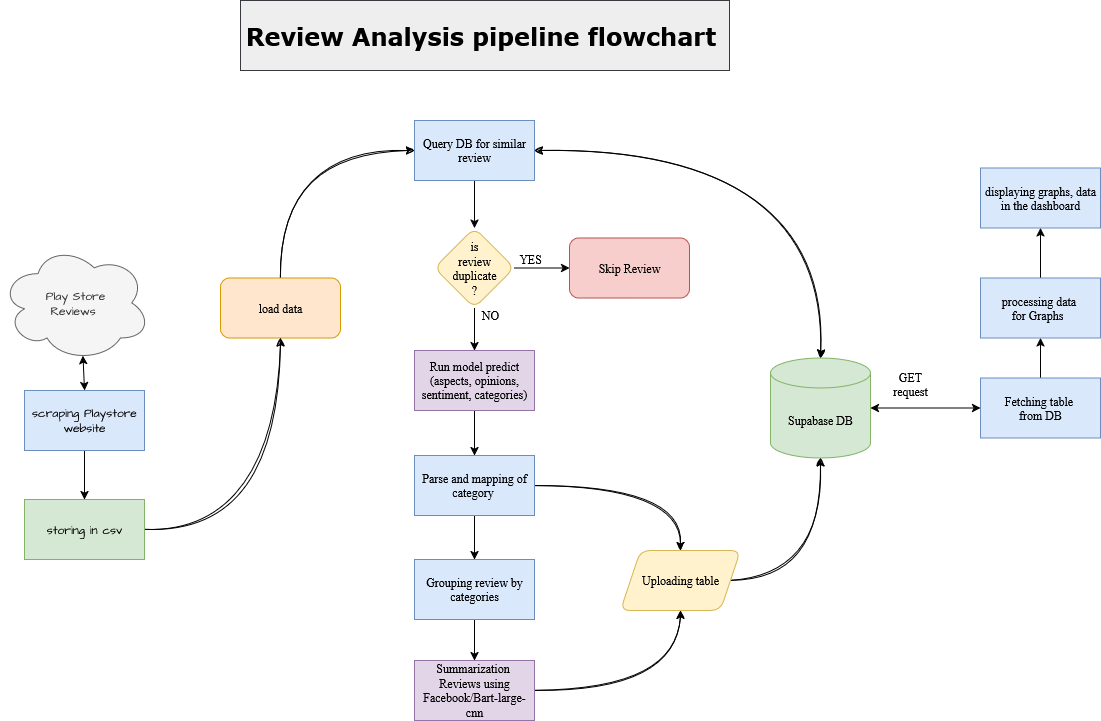

The diagram above was exported from draw.io. Its source (the exported page's mxGraphModel, read from the mxfile embedded in the PNG):
<mxGraphModel dx="2703" dy="865" grid="1" gridSize="10" guides="1" tooltips="1" connect="1" arrows="1" fold="1" page="1" pageScale="1" pageWidth="1100" pageHeight="850" background="none" math="0" shadow="0">
  <root>
    <mxCell id="0" />
    <mxCell id="1" parent="0" />
    <mxCell id="V5-29YgO1MAxUbOhSrJl-8" value="Supabase DB " style="shape=cylinder3;whiteSpace=wrap;html=1;boundedLbl=1;backgroundOutline=1;size=15;rounded=1;hachureGap=4;strokeColor=#82b366;align=center;verticalAlign=middle;fontFamily=Times New Roman;fontSize=12;fillColor=#d5e8d4;" parent="1" vertex="1">
      <mxGeometry x="510" y="427.5" width="100" height="100" as="geometry" />
    </mxCell>
    <mxCell id="V5-29YgO1MAxUbOhSrJl-61" value="" style="edgeStyle=orthogonalEdgeStyle;rounded=0;hachureGap=4;orthogonalLoop=1;jettySize=auto;html=1;fontFamily=Times New Roman;fontSource=https%3A%2F%2Ffonts.googleapis.com%2Fcss%3Ffamily%3DArchitects%2BDaughter;fontSize=12;fontColor=default;" parent="1" source="V5-29YgO1MAxUbOhSrJl-32" target="V5-29YgO1MAxUbOhSrJl-60" edge="1">
      <mxGeometry relative="1" as="geometry" />
    </mxCell>
    <mxCell id="V5-29YgO1MAxUbOhSrJl-32" value="Query DB for similar review " style="rounded=0;whiteSpace=wrap;html=1;hachureGap=4;strokeColor=#6c8ebf;align=center;verticalAlign=middle;fontFamily=Times New Roman;fontSize=12;fillColor=#dae8fc;" parent="1" vertex="1">
      <mxGeometry x="154" y="190" width="120" height="60" as="geometry" />
    </mxCell>
    <mxCell id="V5-29YgO1MAxUbOhSrJl-48" value="" style="edgeStyle=orthogonalEdgeStyle;rounded=0;hachureGap=4;orthogonalLoop=1;jettySize=auto;html=1;fontFamily=Times New Roman;fontSource=https%3A%2F%2Ffonts.googleapis.com%2Fcss%3Ffamily%3DArchitects%2BDaughter;fontSize=12;fontColor=default;" parent="1" source="V5-29YgO1MAxUbOhSrJl-35" target="V5-29YgO1MAxUbOhSrJl-36" edge="1">
      <mxGeometry relative="1" as="geometry" />
    </mxCell>
    <mxCell id="V5-29YgO1MAxUbOhSrJl-35" value="&lt;div&gt;Run model predict (aspects, opinions, sentiment, categories)&lt;/div&gt;" style="rounded=0;whiteSpace=wrap;html=1;hachureGap=4;strokeColor=#9673a6;align=center;verticalAlign=middle;fontFamily=Times New Roman;fontSize=12;fillColor=#e1d5e7;" parent="1" vertex="1">
      <mxGeometry x="154" y="420" width="120" height="60" as="geometry" />
    </mxCell>
    <mxCell id="V5-29YgO1MAxUbOhSrJl-49" value="" style="edgeStyle=orthogonalEdgeStyle;rounded=0;hachureGap=4;orthogonalLoop=1;jettySize=auto;html=1;fontFamily=Times New Roman;fontSource=https%3A%2F%2Ffonts.googleapis.com%2Fcss%3Ffamily%3DArchitects%2BDaughter;fontSize=12;fontColor=default;" parent="1" source="V5-29YgO1MAxUbOhSrJl-36" target="V5-29YgO1MAxUbOhSrJl-37" edge="1">
      <mxGeometry relative="1" as="geometry" />
    </mxCell>
    <mxCell id="V5-29YgO1MAxUbOhSrJl-57" value="" style="edgeStyle=orthogonalEdgeStyle;rounded=0;sketch=1;hachureGap=4;jiggle=2;curveFitting=1;orthogonalLoop=1;jettySize=auto;html=1;fontFamily=Times New Roman;fontSource=https%3A%2F%2Ffonts.googleapis.com%2Fcss%3Ffamily%3DArchitects%2BDaughter;fontSize=12;fontColor=default;entryX=0.5;entryY=0;entryDx=0;entryDy=0;curved=1;" parent="1" source="V5-29YgO1MAxUbOhSrJl-36" target="V5-29YgO1MAxUbOhSrJl-51" edge="1">
      <mxGeometry relative="1" as="geometry">
        <mxPoint x="414" y="550" as="targetPoint" />
      </mxGeometry>
    </mxCell>
    <mxCell id="V5-29YgO1MAxUbOhSrJl-36" value="Parse and mapping of category&amp;nbsp; " style="rounded=0;whiteSpace=wrap;html=1;hachureGap=4;strokeColor=#6c8ebf;align=center;verticalAlign=middle;fontFamily=Times New Roman;fontSize=12;fillColor=#dae8fc;" parent="1" vertex="1">
      <mxGeometry x="154" y="525" width="120" height="60" as="geometry" />
    </mxCell>
    <mxCell id="V5-29YgO1MAxUbOhSrJl-50" value="" style="edgeStyle=orthogonalEdgeStyle;rounded=0;hachureGap=4;orthogonalLoop=1;jettySize=auto;html=1;fontFamily=Times New Roman;fontSource=https%3A%2F%2Ffonts.googleapis.com%2Fcss%3Ffamily%3DArchitects%2BDaughter;fontSize=12;fontColor=default;" parent="1" source="V5-29YgO1MAxUbOhSrJl-37" target="V5-29YgO1MAxUbOhSrJl-38" edge="1">
      <mxGeometry relative="1" as="geometry" />
    </mxCell>
    <mxCell id="V5-29YgO1MAxUbOhSrJl-37" value="&lt;div&gt;Grouping review by categories &lt;/div&gt;" style="rounded=0;whiteSpace=wrap;html=1;hachureGap=4;strokeColor=#6c8ebf;align=center;verticalAlign=middle;fontFamily=Times New Roman;fontSize=12;fillColor=#dae8fc;" parent="1" vertex="1">
      <mxGeometry x="154" y="629" width="120" height="60" as="geometry" />
    </mxCell>
    <mxCell id="V5-29YgO1MAxUbOhSrJl-59" value="" style="edgeStyle=orthogonalEdgeStyle;rounded=0;sketch=1;hachureGap=4;jiggle=2;curveFitting=1;orthogonalLoop=1;jettySize=auto;html=1;fontFamily=Times New Roman;fontSource=https%3A%2F%2Ffonts.googleapis.com%2Fcss%3Ffamily%3DArchitects%2BDaughter;fontSize=12;fontColor=default;entryX=0.5;entryY=1;entryDx=0;entryDy=0;curved=1;" parent="1" source="V5-29YgO1MAxUbOhSrJl-38" target="V5-29YgO1MAxUbOhSrJl-51" edge="1">
      <mxGeometry relative="1" as="geometry">
        <mxPoint x="414" y="764" as="targetPoint" />
      </mxGeometry>
    </mxCell>
    <mxCell id="V5-29YgO1MAxUbOhSrJl-38" value="&lt;div&gt;Summarization&amp;nbsp;&lt;/div&gt;&lt;div&gt;Reviews using Facebook/Bart-large-cnn &lt;/div&gt;" style="rounded=0;whiteSpace=wrap;html=1;hachureGap=4;strokeColor=#9673a6;align=center;verticalAlign=middle;fontFamily=Times New Roman;fontSize=12;fillColor=#e1d5e7;" parent="1" vertex="1">
      <mxGeometry x="154" y="730" width="120" height="60" as="geometry" />
    </mxCell>
    <mxCell id="V5-29YgO1MAxUbOhSrJl-52" value="" style="edgeStyle=orthogonalEdgeStyle;rounded=0;sketch=1;hachureGap=4;jiggle=2;curveFitting=1;orthogonalLoop=1;jettySize=auto;html=1;fontFamily=Times New Roman;fontSource=https%3A%2F%2Ffonts.googleapis.com%2Fcss%3Ffamily%3DArchitects%2BDaughter;fontSize=12;fontColor=default;curved=1;" parent="1" source="V5-29YgO1MAxUbOhSrJl-51" target="V5-29YgO1MAxUbOhSrJl-8" edge="1">
      <mxGeometry relative="1" as="geometry" />
    </mxCell>
    <mxCell id="V5-29YgO1MAxUbOhSrJl-51" value="Uploading table" style="shape=parallelogram;perimeter=parallelogramPerimeter;whiteSpace=wrap;html=1;fixedSize=1;rounded=1;hachureGap=4;strokeColor=#d6b656;align=center;verticalAlign=middle;fontFamily=Times New Roman;fontSize=12;fillColor=#fff2cc;" parent="1" vertex="1">
      <mxGeometry x="360" y="620" width="120" height="60" as="geometry" />
    </mxCell>
    <mxCell id="V5-29YgO1MAxUbOhSrJl-62" value="" style="edgeStyle=orthogonalEdgeStyle;rounded=0;hachureGap=4;orthogonalLoop=1;jettySize=auto;html=1;fontFamily=Times New Roman;fontSource=https%3A%2F%2Ffonts.googleapis.com%2Fcss%3Ffamily%3DArchitects%2BDaughter;fontSize=12;fontColor=default;" parent="1" source="V5-29YgO1MAxUbOhSrJl-60" target="V5-29YgO1MAxUbOhSrJl-35" edge="1">
      <mxGeometry relative="1" as="geometry" />
    </mxCell>
    <mxCell id="V5-29YgO1MAxUbOhSrJl-67" value="" style="edgeStyle=orthogonalEdgeStyle;rounded=0;hachureGap=4;orthogonalLoop=1;jettySize=auto;html=1;fontFamily=Times New Roman;fontSource=https%3A%2F%2Ffonts.googleapis.com%2Fcss%3Ffamily%3DArchitects%2BDaughter;fontSize=12;fontColor=default;" parent="1" source="V5-29YgO1MAxUbOhSrJl-60" target="V5-29YgO1MAxUbOhSrJl-66" edge="1">
      <mxGeometry relative="1" as="geometry" />
    </mxCell>
    <mxCell id="V5-29YgO1MAxUbOhSrJl-60" value="&lt;div&gt;is &lt;br&gt;&lt;/div&gt;&lt;div&gt;review &lt;br&gt;&lt;/div&gt;&lt;div&gt;duplicate &lt;br&gt;&lt;/div&gt;&lt;div&gt;?&lt;/div&gt;" style="rhombus;whiteSpace=wrap;html=1;rounded=1;hachureGap=4;strokeColor=#d6b656;align=center;verticalAlign=middle;fontFamily=Times New Roman;fontSize=12;fillColor=#fff2cc;" parent="1" vertex="1">
      <mxGeometry x="174" y="297.5" width="80" height="80" as="geometry" />
    </mxCell>
    <mxCell id="V5-29YgO1MAxUbOhSrJl-63" value="NO" style="text;html=1;align=center;verticalAlign=middle;whiteSpace=wrap;rounded=0;fontFamily=Times New Roman;fontSize=12;fontColor=default;" parent="1" vertex="1">
      <mxGeometry x="200" y="370" width="60" height="30" as="geometry" />
    </mxCell>
    <mxCell id="V5-29YgO1MAxUbOhSrJl-66" value="Skip Review " style="whiteSpace=wrap;html=1;fontFamily=Times New Roman;rounded=1;hachureGap=4;fillColor=#f8cecc;strokeColor=#b85450;" parent="1" vertex="1">
      <mxGeometry x="309" y="307.5" width="120" height="60" as="geometry" />
    </mxCell>
    <mxCell id="-oVUHi4Dm1uuyRbnlt0l-11" value="" style="edgeStyle=orthogonalEdgeStyle;rounded=0;sketch=1;hachureGap=4;jiggle=2;curveFitting=1;orthogonalLoop=1;jettySize=auto;html=1;fontFamily=Architects Daughter;fontSource=https%3A%2F%2Ffonts.googleapis.com%2Fcss%3Ffamily%3DArchitects%2BDaughter;entryX=0;entryY=0.5;entryDx=0;entryDy=0;exitX=0.5;exitY=0;exitDx=0;exitDy=0;curved=1;" parent="1" source="V5-29YgO1MAxUbOhSrJl-68" target="V5-29YgO1MAxUbOhSrJl-32" edge="1">
      <mxGeometry relative="1" as="geometry">
        <mxPoint x="20" y="290" as="targetPoint" />
      </mxGeometry>
    </mxCell>
    <mxCell id="V5-29YgO1MAxUbOhSrJl-68" value="load data " style="rounded=1;whiteSpace=wrap;html=1;hachureGap=4;strokeColor=#d79b00;align=center;verticalAlign=middle;fontFamily=Times New Roman;fontSize=12;fillColor=#ffe6cc;" parent="1" vertex="1">
      <mxGeometry x="-40" y="347.5" width="120" height="60" as="geometry" />
    </mxCell>
    <mxCell id="V5-29YgO1MAxUbOhSrJl-70" value="YES" style="text;html=1;align=center;verticalAlign=middle;whiteSpace=wrap;rounded=0;fontFamily=Times New Roman;fontSize=12;fontColor=default;" parent="1" vertex="1">
      <mxGeometry x="240" y="314" width="60" height="30" as="geometry" />
    </mxCell>
    <mxCell id="V5-29YgO1MAxUbOhSrJl-73" value="&lt;h1&gt;Review Analysis pipeline flowchart&amp;nbsp; &lt;/h1&gt;" style="text;html=1;align=center;verticalAlign=middle;rounded=0;fontFamily=Verdana;fontSize=12;fontStyle=0;whiteSpace=wrap;textShadow=0;fillColor=#eeeeee;strokeColor=#36393d;" parent="1" vertex="1">
      <mxGeometry x="-20" y="70" width="489" height="70" as="geometry" />
    </mxCell>
    <mxCell id="V5-29YgO1MAxUbOhSrJl-79" value="" style="edgeStyle=orthogonalEdgeStyle;rounded=0;hachureGap=4;orthogonalLoop=1;jettySize=auto;html=1;fontFamily=Times New Roman;fontSource=https%3A%2F%2Ffonts.googleapis.com%2Fcss%3Ffamily%3DArchitects%2BDaughter;fontSize=12;fontColor=default;" parent="1" source="V5-29YgO1MAxUbOhSrJl-75" target="V5-29YgO1MAxUbOhSrJl-78" edge="1">
      <mxGeometry relative="1" as="geometry" />
    </mxCell>
    <mxCell id="V5-29YgO1MAxUbOhSrJl-75" value="&lt;div&gt;Fetching table&amp;nbsp;&lt;/div&gt;&lt;div&gt;from DB &lt;/div&gt;" style="rounded=0;whiteSpace=wrap;html=1;hachureGap=4;strokeColor=#6c8ebf;align=center;verticalAlign=middle;fontFamily=Times New Roman;fontSize=12;fillColor=#dae8fc;" parent="1" vertex="1">
      <mxGeometry x="720" y="447.5" width="120" height="60" as="geometry" />
    </mxCell>
    <mxCell id="V5-29YgO1MAxUbOhSrJl-76" value="" style="endArrow=classic;startArrow=classic;html=1;rounded=0;hachureGap=4;fontFamily=Times New Roman;fontSource=https%3A%2F%2Ffonts.googleapis.com%2Fcss%3Ffamily%3DArchitects%2BDaughter;fontSize=12;fontColor=default;exitX=1;exitY=0.5;exitDx=0;exitDy=0;exitPerimeter=0;" parent="1" source="V5-29YgO1MAxUbOhSrJl-8" target="V5-29YgO1MAxUbOhSrJl-75" edge="1">
      <mxGeometry width="50" height="50" relative="1" as="geometry">
        <mxPoint x="650" y="560" as="sourcePoint" />
        <mxPoint x="700" y="510" as="targetPoint" />
      </mxGeometry>
    </mxCell>
    <mxCell id="V5-29YgO1MAxUbOhSrJl-77" value="GET request " style="text;html=1;align=center;verticalAlign=middle;whiteSpace=wrap;rounded=0;fontFamily=Times New Roman;fontSize=12;fontColor=default;" parent="1" vertex="1">
      <mxGeometry x="620" y="439" width="60" height="30" as="geometry" />
    </mxCell>
    <mxCell id="V5-29YgO1MAxUbOhSrJl-81" value="" style="edgeStyle=orthogonalEdgeStyle;rounded=0;hachureGap=4;orthogonalLoop=1;jettySize=auto;html=1;fontFamily=Times New Roman;fontSource=https%3A%2F%2Ffonts.googleapis.com%2Fcss%3Ffamily%3DArchitects%2BDaughter;fontSize=12;fontColor=default;" parent="1" source="V5-29YgO1MAxUbOhSrJl-78" target="V5-29YgO1MAxUbOhSrJl-80" edge="1">
      <mxGeometry relative="1" as="geometry" />
    </mxCell>
    <mxCell id="V5-29YgO1MAxUbOhSrJl-78" value="&lt;div&gt;processing data&amp;nbsp;&lt;/div&gt;&lt;div&gt;for Graphs &amp;nbsp; &lt;/div&gt;" style="rounded=0;whiteSpace=wrap;html=1;hachureGap=4;strokeColor=#6c8ebf;align=center;verticalAlign=middle;fontFamily=Times New Roman;fontSize=12;fillColor=#dae8fc;" parent="1" vertex="1">
      <mxGeometry x="720" y="347.5" width="120" height="60" as="geometry" />
    </mxCell>
    <mxCell id="V5-29YgO1MAxUbOhSrJl-80" value="&lt;div&gt;displaying graphs, data &lt;br&gt;&lt;/div&gt;&lt;div&gt;in the dashboard &lt;br&gt;&lt;/div&gt;" style="rounded=0;whiteSpace=wrap;html=1;hachureGap=4;strokeColor=#6c8ebf;align=center;verticalAlign=middle;fontFamily=Times New Roman;fontSize=12;fillColor=#dae8fc;" parent="1" vertex="1">
      <mxGeometry x="720" y="237.5" width="120" height="60" as="geometry" />
    </mxCell>
    <mxCell id="V5-29YgO1MAxUbOhSrJl-82" value="" style="endArrow=classic;startArrow=classic;html=1;rounded=0;sketch=1;hachureGap=4;jiggle=2;curveFitting=1;fontFamily=Times New Roman;fontSource=https%3A%2F%2Ffonts.googleapis.com%2Fcss%3Ffamily%3DArchitects%2BDaughter;fontSize=12;fontColor=default;entryX=1;entryY=0.5;entryDx=0;entryDy=0;exitX=0.5;exitY=0;exitDx=0;exitDy=0;exitPerimeter=0;curved=1;" parent="1" source="V5-29YgO1MAxUbOhSrJl-8" target="V5-29YgO1MAxUbOhSrJl-32" edge="1">
      <mxGeometry width="50" height="50" relative="1" as="geometry">
        <mxPoint x="633" y="354.00000000000006" as="sourcePoint" />
        <mxPoint x="314" y="211.3" as="targetPoint" />
        <Array as="points">
          <mxPoint x="570" y="220" />
        </Array>
      </mxGeometry>
    </mxCell>
    <mxCell id="-oVUHi4Dm1uuyRbnlt0l-2" value="&lt;div&gt;Play Store&lt;/div&gt;&lt;div&gt;Reviews&amp;nbsp; &lt;/div&gt;" style="ellipse;shape=cloud;whiteSpace=wrap;html=1;hachureGap=4;fontFamily=Architects Daughter;fontSource=https%3A%2F%2Ffonts.googleapis.com%2Fcss%3Ffamily%3DArchitects%2BDaughter;fillColor=#f5f5f5;strokeColor=#666666;fontColor=#333333;" parent="1" vertex="1">
      <mxGeometry x="-260" y="314" width="150" height="117" as="geometry" />
    </mxCell>
    <mxCell id="-oVUHi4Dm1uuyRbnlt0l-6" value="" style="edgeStyle=orthogonalEdgeStyle;rounded=0;hachureGap=4;orthogonalLoop=1;jettySize=auto;html=1;fontFamily=Architects Daughter;fontSource=https%3A%2F%2Ffonts.googleapis.com%2Fcss%3Ffamily%3DArchitects%2BDaughter;" parent="1" source="-oVUHi4Dm1uuyRbnlt0l-3" target="-oVUHi4Dm1uuyRbnlt0l-5" edge="1">
      <mxGeometry relative="1" as="geometry" />
    </mxCell>
    <mxCell id="-oVUHi4Dm1uuyRbnlt0l-3" value="&lt;div&gt;scraping Playstore &lt;br&gt;&lt;/div&gt;&lt;div&gt;website &lt;br&gt;&lt;/div&gt;" style="rounded=0;whiteSpace=wrap;html=1;hachureGap=4;fontFamily=Architects Daughter;fontSource=https%3A%2F%2Ffonts.googleapis.com%2Fcss%3Ffamily%3DArchitects%2BDaughter;fillColor=#dae8fc;strokeColor=#6c8ebf;" parent="1" vertex="1">
      <mxGeometry x="-236" y="460" width="120" height="60" as="geometry" />
    </mxCell>
    <mxCell id="-oVUHi4Dm1uuyRbnlt0l-4" value="" style="endArrow=classic;startArrow=classic;html=1;rounded=0;hachureGap=4;fontFamily=Architects Daughter;fontSource=https%3A%2F%2Ffonts.googleapis.com%2Fcss%3Ffamily%3DArchitects%2BDaughter;exitX=0.5;exitY=0;exitDx=0;exitDy=0;entryX=0.55;entryY=0.95;entryDx=0;entryDy=0;entryPerimeter=0;" parent="1" source="-oVUHi4Dm1uuyRbnlt0l-3" target="-oVUHi4Dm1uuyRbnlt0l-2" edge="1">
      <mxGeometry width="50" height="50" relative="1" as="geometry">
        <mxPoint x="24" y="409" as="sourcePoint" />
        <mxPoint x="74" y="359" as="targetPoint" />
      </mxGeometry>
    </mxCell>
    <mxCell id="-oVUHi4Dm1uuyRbnlt0l-9" value="" style="edgeStyle=orthogonalEdgeStyle;rounded=0;sketch=1;hachureGap=4;jiggle=2;curveFitting=1;orthogonalLoop=1;jettySize=auto;html=1;fontFamily=Architects Daughter;fontSource=https%3A%2F%2Ffonts.googleapis.com%2Fcss%3Ffamily%3DArchitects%2BDaughter;curved=1;" parent="1" source="-oVUHi4Dm1uuyRbnlt0l-5" target="V5-29YgO1MAxUbOhSrJl-68" edge="1">
      <mxGeometry relative="1" as="geometry">
        <mxPoint x="24" y="599" as="targetPoint" />
      </mxGeometry>
    </mxCell>
    <mxCell id="-oVUHi4Dm1uuyRbnlt0l-5" value="storing in csv " style="rounded=0;whiteSpace=wrap;html=1;hachureGap=4;fontFamily=Architects Daughter;fontSource=https%3A%2F%2Ffonts.googleapis.com%2Fcss%3Ffamily%3DArchitects%2BDaughter;fillColor=#d5e8d4;strokeColor=#82b366;" parent="1" vertex="1">
      <mxGeometry x="-236" y="569" width="120" height="60" as="geometry" />
    </mxCell>
  </root>
</mxGraphModel>